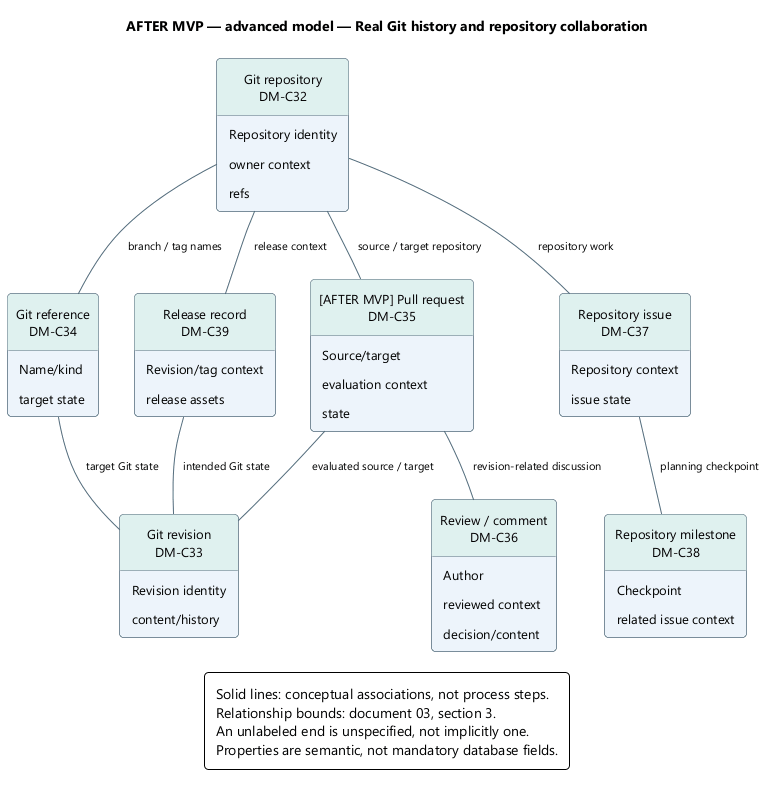

The diagram above was rendered by PlantUML. Its source (embedded in the PNG):
@startuml
' OWNER-MVP-2026-11-04 review: Mixed MVP / future. Retained broader-product associations require explicit future node labels; MVP uses only core/basic ProjectForge.
skinparam backgroundColor white
skinparam defaultFontName Segoe UI
skinparam defaultFontSize 13
skinparam shadowing false
skinparam roundcorner 8
skinparam ArrowColor #526B7B
skinparam ArrowFontSize 11
skinparam packageStyle rectangle
skinparam classAttributeIconSize 0
hide circle
skinparam classBackgroundColor #EDF4FB
skinparam classBorderColor #526B7B
skinparam classHeaderBackgroundColor #DFF1EF
skinparam noteBackgroundColor #FFF3DF
skinparam noteBorderColor #B99557
skinparam rectangleBackgroundColor #EDF4FB
skinparam rectangleBorderColor #526B7B
skinparam activityBackgroundColor #EDF4FB
skinparam activityBorderColor #526B7B
skinparam activityDiamondBackgroundColor #DFF1EF
skinparam activityDiamondBorderColor #458F88
skinparam padding 6
skinparam nodesep 35
skinparam ranksep 40
hide empty members
title AFTER MVP — advanced model — Real Git history and repository collaboration
top to bottom direction
class "Git repository\nDM-C32" as repo {
  Repository identity
  owner context
  refs
}
class "Git revision\nDM-C33" as revision {
  Revision identity
  content/history
}
class "Git reference\nDM-C34" as ref {
  Name/kind
  target state
}
class "[AFTER MVP] Pull request\nDM-C35" as pr {
  Source/target
  evaluation context
  state
}
class "Review / comment\nDM-C36" as review {
  Author
  reviewed context
  decision/content
}
class "Repository issue\nDM-C37" as issue {
  Repository context
  issue state
}
class "Repository milestone\nDM-C38" as milestone {
  Checkpoint
  related issue context
}
class "Release record\nDM-C39" as release {
  Revision/tag context
  release assets
}
repo -- ref : branch / tag names
ref -- revision : target Git state
repo -- pr : source / target repository
pr -- review : revision-related discussion
pr -- revision : evaluated source / target
repo -- issue : repository work
issue -- milestone : planning checkpoint
repo -- release : release context
release -- revision : intended Git state
legend bottom
Solid lines: conceptual associations, not process steps.
Relationship bounds: document 03, section 3.
An unlabeled end is unspecified, not implicitly one.
Properties are semantic, not mandatory database fields.
endlegend
@enduml